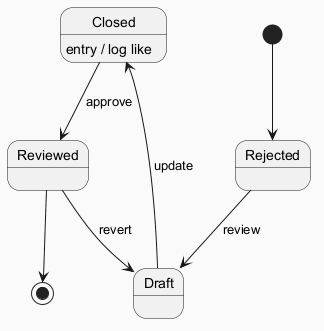

The diagram above was rendered by PlantUML. Its source (embedded in the PNG):
@startuml
skinparam backgroundColor #FAFAFA
skinparam classBackgroundColor #FFF3E0
skinparam classBorderColor #E65100
[*] --> Rejected
Rejected --> Draft : review
Draft --> Closed : update
Closed --> Reviewed : approve
Closed : entry / log like
Reviewed --> Draft : revert
Reviewed --> [*]
@enduml